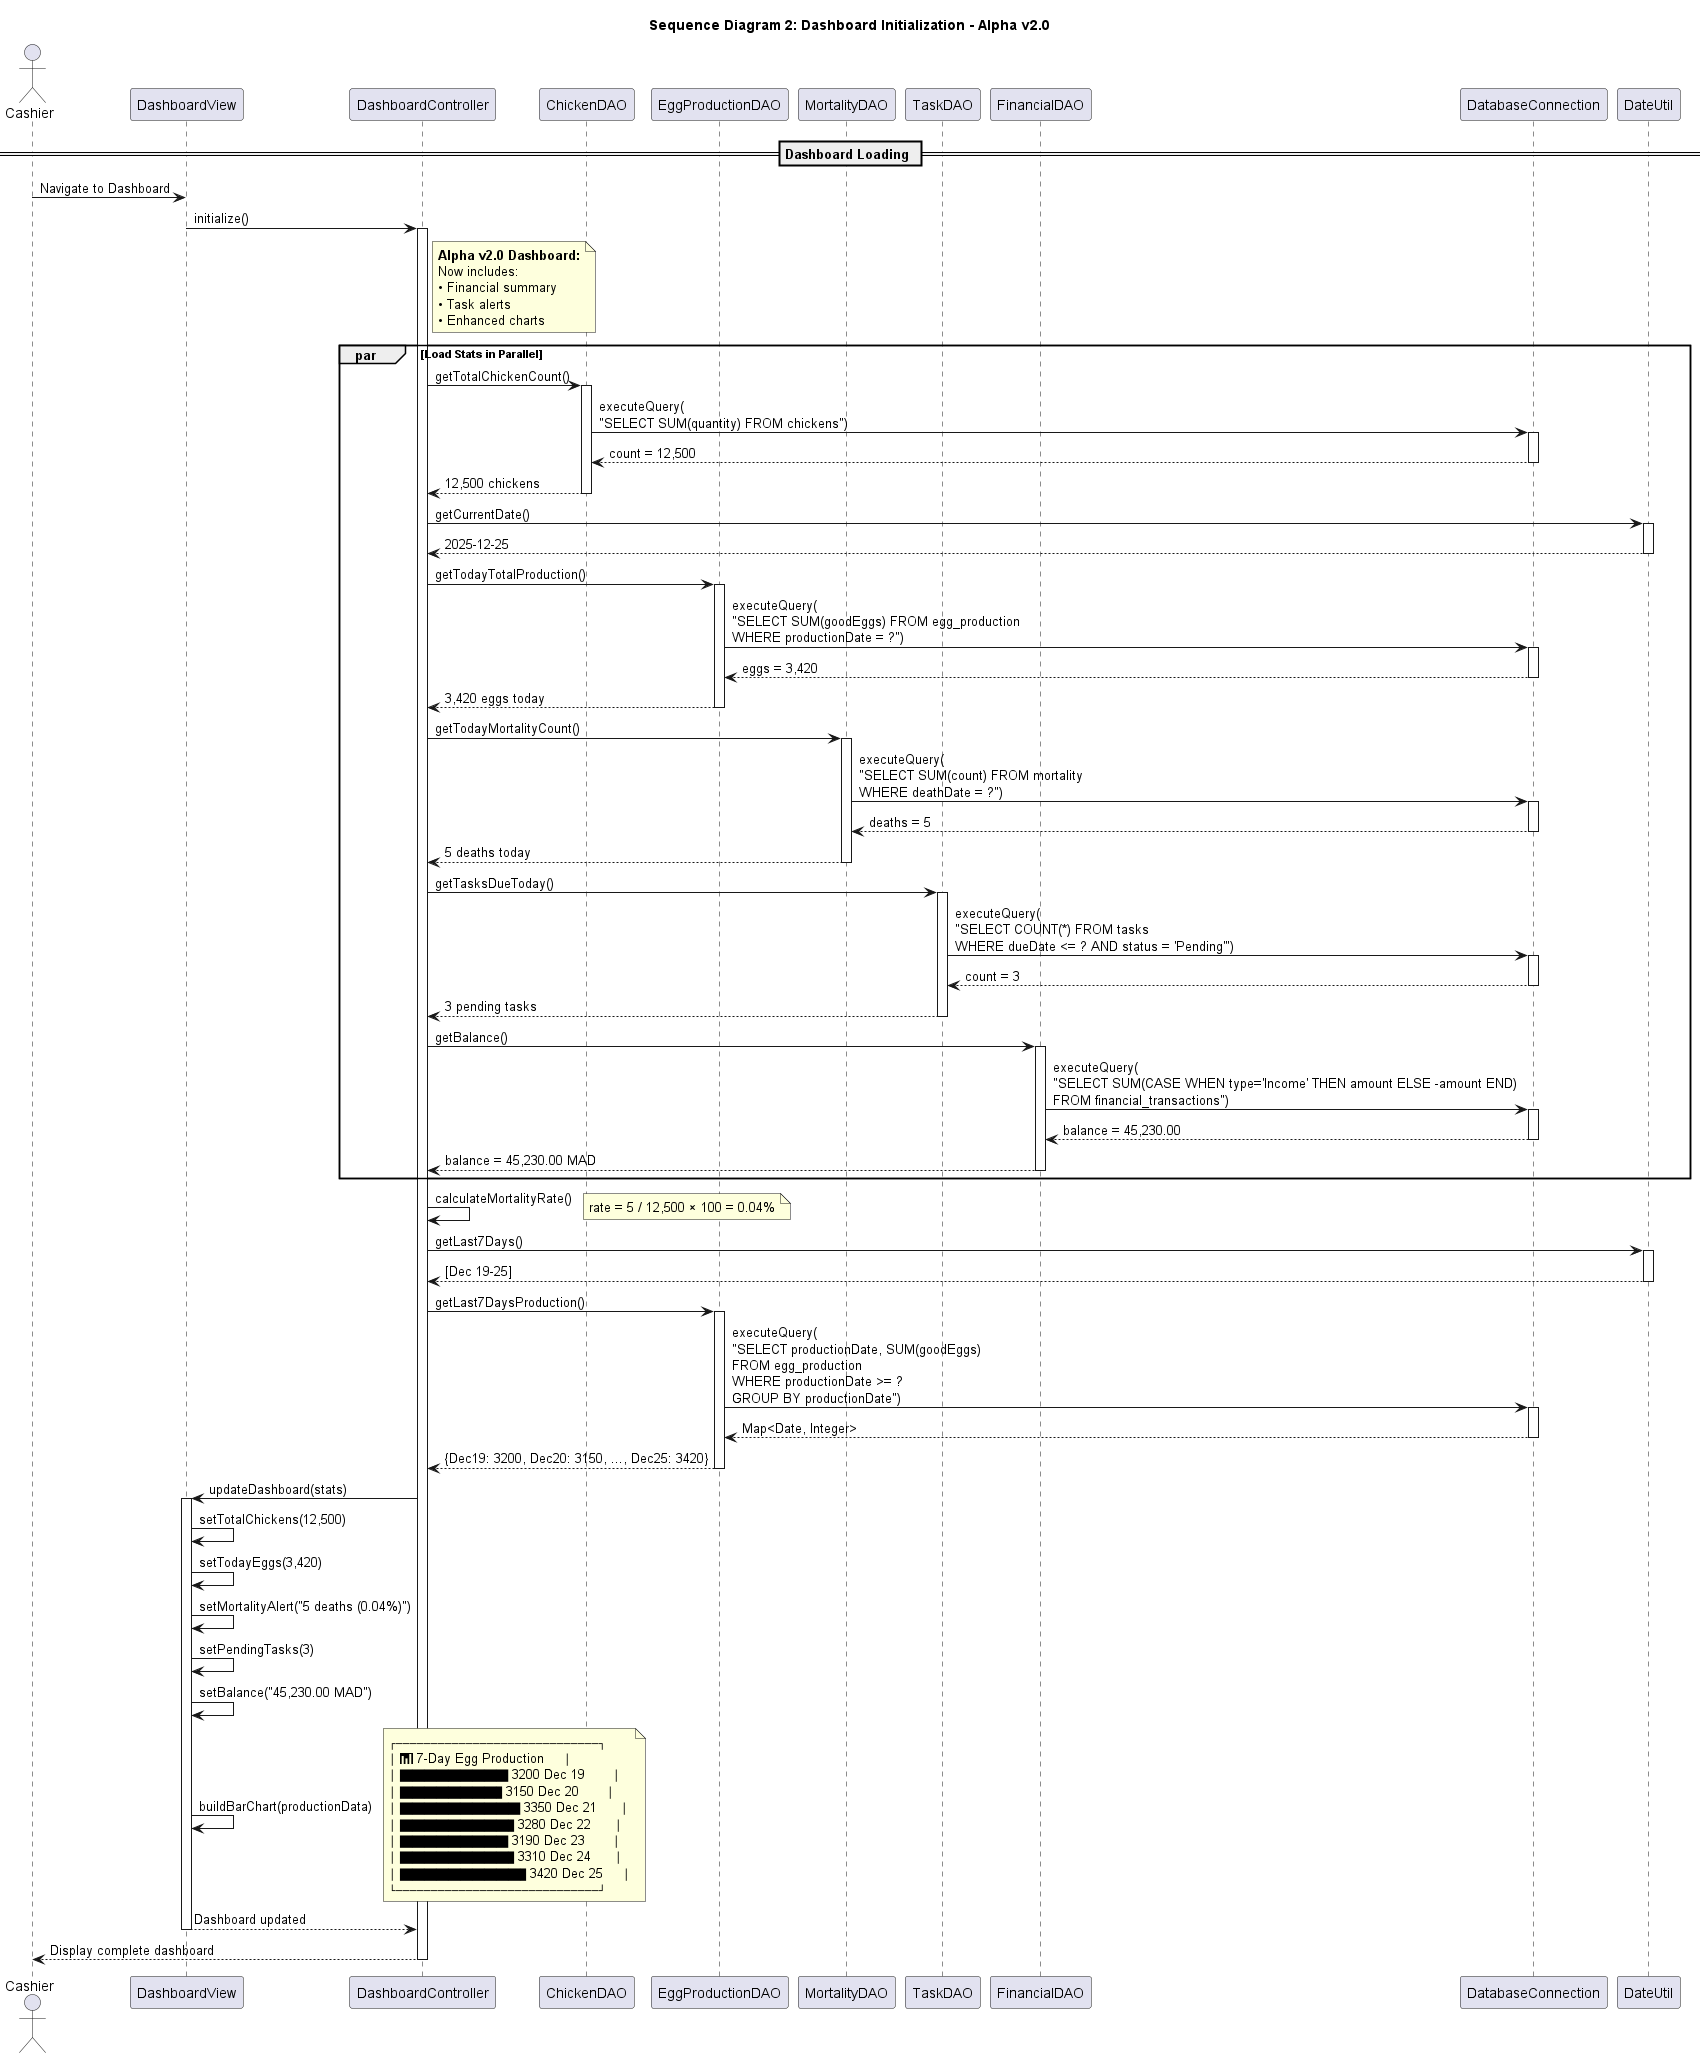

The diagram above was rendered by PlantUML. Its source (embedded in the PNG):
@startuml Sequence_Diagram_2_Dashboard

title Sequence Diagram 2: Dashboard Initialization - Alpha v2.0

actor "Cashier" as Cashier
participant "DashboardView" as UI
participant "DashboardController" as Controller
participant "ChickenDAO" as ChickenDAO
participant "EggProductionDAO" as EggDAO
participant "MortalityDAO" as MortDAO
participant "TaskDAO" as TaskDAO
participant "FinancialDAO" as FinDAO
participant "DatabaseConnection" as DB
participant "DateUtil" as DateUtil

== Dashboard Loading ==

Cashier -> UI: Navigate to Dashboard
UI -> Controller: initialize()
activate Controller

note right of Controller
    <b>Alpha v2.0 Dashboard:</b>
    Now includes:
    • Financial summary
    • Task alerts
    • Enhanced charts
end note

par Load Stats in Parallel
    ' Chicken Statistics
    Controller -> ChickenDAO: getTotalChickenCount()
    activate ChickenDAO
    ChickenDAO -> DB: executeQuery(\n"SELECT SUM(quantity) FROM chickens")
    activate DB
    DB --> ChickenDAO: count = 12,500
    deactivate DB
    ChickenDAO --> Controller: 12,500 chickens
    deactivate ChickenDAO
    
    ' Today's Egg Production
    Controller -> DateUtil: getCurrentDate()
    activate DateUtil
    DateUtil --> Controller: 2025-12-25
    deactivate DateUtil
    
    Controller -> EggDAO: getTodayTotalProduction()
    activate EggDAO
    EggDAO -> DB: executeQuery(\n"SELECT SUM(goodEggs) FROM egg_production\nWHERE productionDate = ?")
    activate DB
    DB --> EggDAO: eggs = 3,420
    deactivate DB
    EggDAO --> Controller: 3,420 eggs today
    deactivate EggDAO
    
    ' Active Alerts (Mortality Rate)
    Controller -> MortDAO: getTodayMortalityCount()
    activate MortDAO
    MortDAO -> DB: executeQuery(\n"SELECT SUM(count) FROM mortality\nWHERE deathDate = ?")
    activate DB
    DB --> MortDAO: deaths = 5
    deactivate DB
    MortDAO --> Controller: 5 deaths today
    deactivate MortDAO
    
    ' Pending Tasks (Alpha enhancement)
    Controller -> TaskDAO: getTasksDueToday()
    activate TaskDAO
    TaskDAO -> DB: executeQuery(\n"SELECT COUNT(*) FROM tasks\nWHERE dueDate <= ? AND status = 'Pending'")
    activate DB
    DB --> TaskDAO: count = 3
    deactivate DB
    TaskDAO --> Controller: 3 pending tasks
    deactivate TaskDAO
    
    ' Financial Summary (Alpha new)
    Controller -> FinDAO: getBalance()
    activate FinDAO
    FinDAO -> DB: executeQuery(\n"SELECT SUM(CASE WHEN type='Income' THEN amount ELSE -amount END)\nFROM financial_transactions")
    activate DB
    DB --> FinDAO: balance = 45,230.00
    deactivate DB
    FinDAO --> Controller: balance = 45,230.00 MAD
    deactivate FinDAO
end

' Calculate Mortality Rate
Controller -> Controller: calculateMortalityRate()
note right: rate = 5 / 12,500 × 100 = 0.04%

' Get 7-Day Production Chart Data
Controller -> DateUtil: getLast7Days()
activate DateUtil
DateUtil --> Controller: [Dec 19-25]
deactivate DateUtil

Controller -> EggDAO: getLast7DaysProduction()
activate EggDAO
EggDAO -> DB: executeQuery(\n"SELECT productionDate, SUM(goodEggs)\nFROM egg_production\nWHERE productionDate >= ?\nGROUP BY productionDate")
activate DB
DB --> EggDAO: Map<Date, Integer>
deactivate DB
EggDAO --> Controller: {Dec19: 3200, Dec20: 3150, ..., Dec25: 3420}
deactivate EggDAO

Controller -> UI: updateDashboard(stats)
activate UI

' Update KPI Cards
UI -> UI: setTotalChickens(12,500)
UI -> UI: setTodayEggs(3,420)
UI -> UI: setMortalityAlert("5 deaths (0.04%)")
UI -> UI: setPendingTasks(3)
UI -> UI: setBalance("45,230.00 MAD")

' Build Production Chart
UI -> UI: buildBarChart(productionData)
note right
    ┌─────────────────────────────┐
    │ 📊 7-Day Egg Production     │
    │ █████████ 3200 Dec 19       │
    │ ████████▌ 3150 Dec 20       │
    │ ██████████ 3350 Dec 21      │
    │ █████████▌ 3280 Dec 22      │
    │ █████████ 3190 Dec 23       │
    │ █████████▌ 3310 Dec 24      │
    │ ██████████▌ 3420 Dec 25     │
    └─────────────────────────────┘
end note

UI --> Controller: Dashboard updated
deactivate UI

Controller --> Cashier: Display complete dashboard
deactivate Controller



@enduml